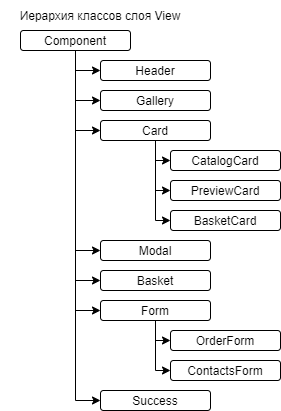

The diagram above was exported from draw.io. Its source (the exported page's mxGraphModel, read from the mxfile embedded in the PNG):
<mxGraphModel dx="1192" dy="632" grid="1" gridSize="10" guides="1" tooltips="1" connect="1" arrows="1" fold="1" page="1" pageScale="1" pageWidth="827" pageHeight="1169" math="0" shadow="0">
  <root>
    <mxCell id="0" />
    <mxCell id="1" parent="0" />
    <mxCell id="2" value="Иерархия классов слоя View" style="text;html=1;strokeColor=none;fillColor=none;align=center;verticalAlign=middle;whiteSpace=wrap;rounded=0;" vertex="1" parent="1">
      <mxGeometry x="40" y="30" width="200" height="30" as="geometry" />
    </mxCell>
    <mxCell id="3" value="" style="edgeStyle=orthogonalEdgeStyle;rounded=0;orthogonalLoop=1;jettySize=auto;html=1;entryX=0;entryY=0.5;entryDx=0;entryDy=0;" edge="1" source="10" target="11" parent="1">
      <mxGeometry relative="1" as="geometry" />
    </mxCell>
    <mxCell id="4" value="" style="edgeStyle=orthogonalEdgeStyle;rounded=0;orthogonalLoop=1;jettySize=auto;html=1;entryX=0;entryY=0.5;entryDx=0;entryDy=0;" edge="1" source="10" target="12" parent="1">
      <mxGeometry relative="1" as="geometry" />
    </mxCell>
    <mxCell id="5" value="" style="edgeStyle=orthogonalEdgeStyle;rounded=0;orthogonalLoop=1;jettySize=auto;html=1;entryX=0;entryY=0.5;entryDx=0;entryDy=0;" edge="1" source="10" target="16" parent="1">
      <mxGeometry relative="1" as="geometry" />
    </mxCell>
    <mxCell id="6" value="" style="edgeStyle=orthogonalEdgeStyle;rounded=0;orthogonalLoop=1;jettySize=auto;html=1;entryX=0;entryY=0.5;entryDx=0;entryDy=0;" edge="1" source="10" target="17" parent="1">
      <mxGeometry relative="1" as="geometry" />
    </mxCell>
    <mxCell id="7" value="" style="edgeStyle=orthogonalEdgeStyle;rounded=0;orthogonalLoop=1;jettySize=auto;html=1;entryX=0;entryY=0.5;entryDx=0;entryDy=0;" edge="1" source="10" target="18" parent="1">
      <mxGeometry relative="1" as="geometry">
        <mxPoint x="460" y="520" as="targetPoint" />
      </mxGeometry>
    </mxCell>
    <mxCell id="8" value="" style="edgeStyle=orthogonalEdgeStyle;rounded=0;orthogonalLoop=1;jettySize=auto;html=1;entryX=0;entryY=0.5;entryDx=0;entryDy=0;" edge="1" source="10" target="21" parent="1">
      <mxGeometry relative="1" as="geometry" />
    </mxCell>
    <mxCell id="9" value="" style="edgeStyle=orthogonalEdgeStyle;rounded=0;orthogonalLoop=1;jettySize=auto;html=1;entryX=0;entryY=0.5;entryDx=0;entryDy=0;" edge="1" source="10" target="22" parent="1">
      <mxGeometry relative="1" as="geometry" />
    </mxCell>
    <mxCell id="10" value="Component" style="rounded=1;whiteSpace=wrap;html=1;" vertex="1" parent="1">
      <mxGeometry x="60" y="60" width="110" height="20" as="geometry" />
    </mxCell>
    <mxCell id="11" value="Header" style="rounded=1;whiteSpace=wrap;html=1;" vertex="1" parent="1">
      <mxGeometry x="140" y="90" width="110" height="20" as="geometry" />
    </mxCell>
    <mxCell id="12" value="Gallery" style="rounded=1;whiteSpace=wrap;html=1;" vertex="1" parent="1">
      <mxGeometry x="140" y="120" width="110" height="20" as="geometry" />
    </mxCell>
    <mxCell id="13" value="" style="edgeStyle=orthogonalEdgeStyle;rounded=0;orthogonalLoop=1;jettySize=auto;html=1;entryX=0;entryY=0.5;entryDx=0;entryDy=0;" edge="1" source="16" target="23" parent="1">
      <mxGeometry relative="1" as="geometry" />
    </mxCell>
    <mxCell id="14" value="" style="edgeStyle=orthogonalEdgeStyle;rounded=0;orthogonalLoop=1;jettySize=auto;html=1;entryX=0;entryY=0.5;entryDx=0;entryDy=0;" edge="1" source="16" target="24" parent="1">
      <mxGeometry relative="1" as="geometry">
        <Array as="points">
          <mxPoint x="195" y="220" />
        </Array>
      </mxGeometry>
    </mxCell>
    <mxCell id="15" style="edgeStyle=orthogonalEdgeStyle;rounded=0;orthogonalLoop=1;jettySize=auto;html=1;entryX=0;entryY=0.5;entryDx=0;entryDy=0;" edge="1" source="16" target="25" parent="1">
      <mxGeometry relative="1" as="geometry">
        <Array as="points">
          <mxPoint x="195" y="250" />
        </Array>
      </mxGeometry>
    </mxCell>
    <mxCell id="16" value="Card" style="rounded=1;whiteSpace=wrap;html=1;" vertex="1" parent="1">
      <mxGeometry x="140" y="150" width="110" height="20" as="geometry" />
    </mxCell>
    <mxCell id="17" value="Modal" style="rounded=1;whiteSpace=wrap;html=1;" vertex="1" parent="1">
      <mxGeometry x="140" y="270" width="110" height="20" as="geometry" />
    </mxCell>
    <mxCell id="18" value="Basket" style="rounded=1;whiteSpace=wrap;html=1;" vertex="1" parent="1">
      <mxGeometry x="140" y="300" width="110" height="20" as="geometry" />
    </mxCell>
    <mxCell id="19" value="" style="edgeStyle=orthogonalEdgeStyle;rounded=0;orthogonalLoop=1;jettySize=auto;html=1;entryX=0;entryY=0.5;entryDx=0;entryDy=0;" edge="1" source="21" target="26" parent="1">
      <mxGeometry relative="1" as="geometry">
        <Array as="points">
          <mxPoint x="195" y="370" />
        </Array>
      </mxGeometry>
    </mxCell>
    <mxCell id="20" style="edgeStyle=orthogonalEdgeStyle;rounded=0;orthogonalLoop=1;jettySize=auto;html=1;entryX=0;entryY=0.5;entryDx=0;entryDy=0;" edge="1" source="21" target="27" parent="1">
      <mxGeometry relative="1" as="geometry">
        <Array as="points">
          <mxPoint x="195" y="400" />
        </Array>
      </mxGeometry>
    </mxCell>
    <mxCell id="21" value="Form" style="rounded=1;whiteSpace=wrap;html=1;" vertex="1" parent="1">
      <mxGeometry x="140" y="330" width="110" height="20" as="geometry" />
    </mxCell>
    <mxCell id="22" value="Success" style="rounded=1;whiteSpace=wrap;html=1;" vertex="1" parent="1">
      <mxGeometry x="140" y="420" width="110" height="20" as="geometry" />
    </mxCell>
    <mxCell id="23" value="CatalogCard" style="whiteSpace=wrap;html=1;rounded=1;" vertex="1" parent="1">
      <mxGeometry x="210" y="180" width="110" height="20" as="geometry" />
    </mxCell>
    <mxCell id="24" value="PreviewCard" style="whiteSpace=wrap;html=1;rounded=1;" vertex="1" parent="1">
      <mxGeometry x="210" y="210" width="110" height="20" as="geometry" />
    </mxCell>
    <mxCell id="25" value="BasketCard" style="rounded=1;whiteSpace=wrap;html=1;" vertex="1" parent="1">
      <mxGeometry x="210" y="240" width="110" height="20" as="geometry" />
    </mxCell>
    <mxCell id="26" value="OrderForm" style="whiteSpace=wrap;html=1;rounded=1;" vertex="1" parent="1">
      <mxGeometry x="210" y="360" width="110" height="20" as="geometry" />
    </mxCell>
    <mxCell id="27" value="ContactsForm" style="rounded=1;whiteSpace=wrap;html=1;" vertex="1" parent="1">
      <mxGeometry x="210" y="390" width="110" height="20" as="geometry" />
    </mxCell>
  </root>
</mxGraphModel>